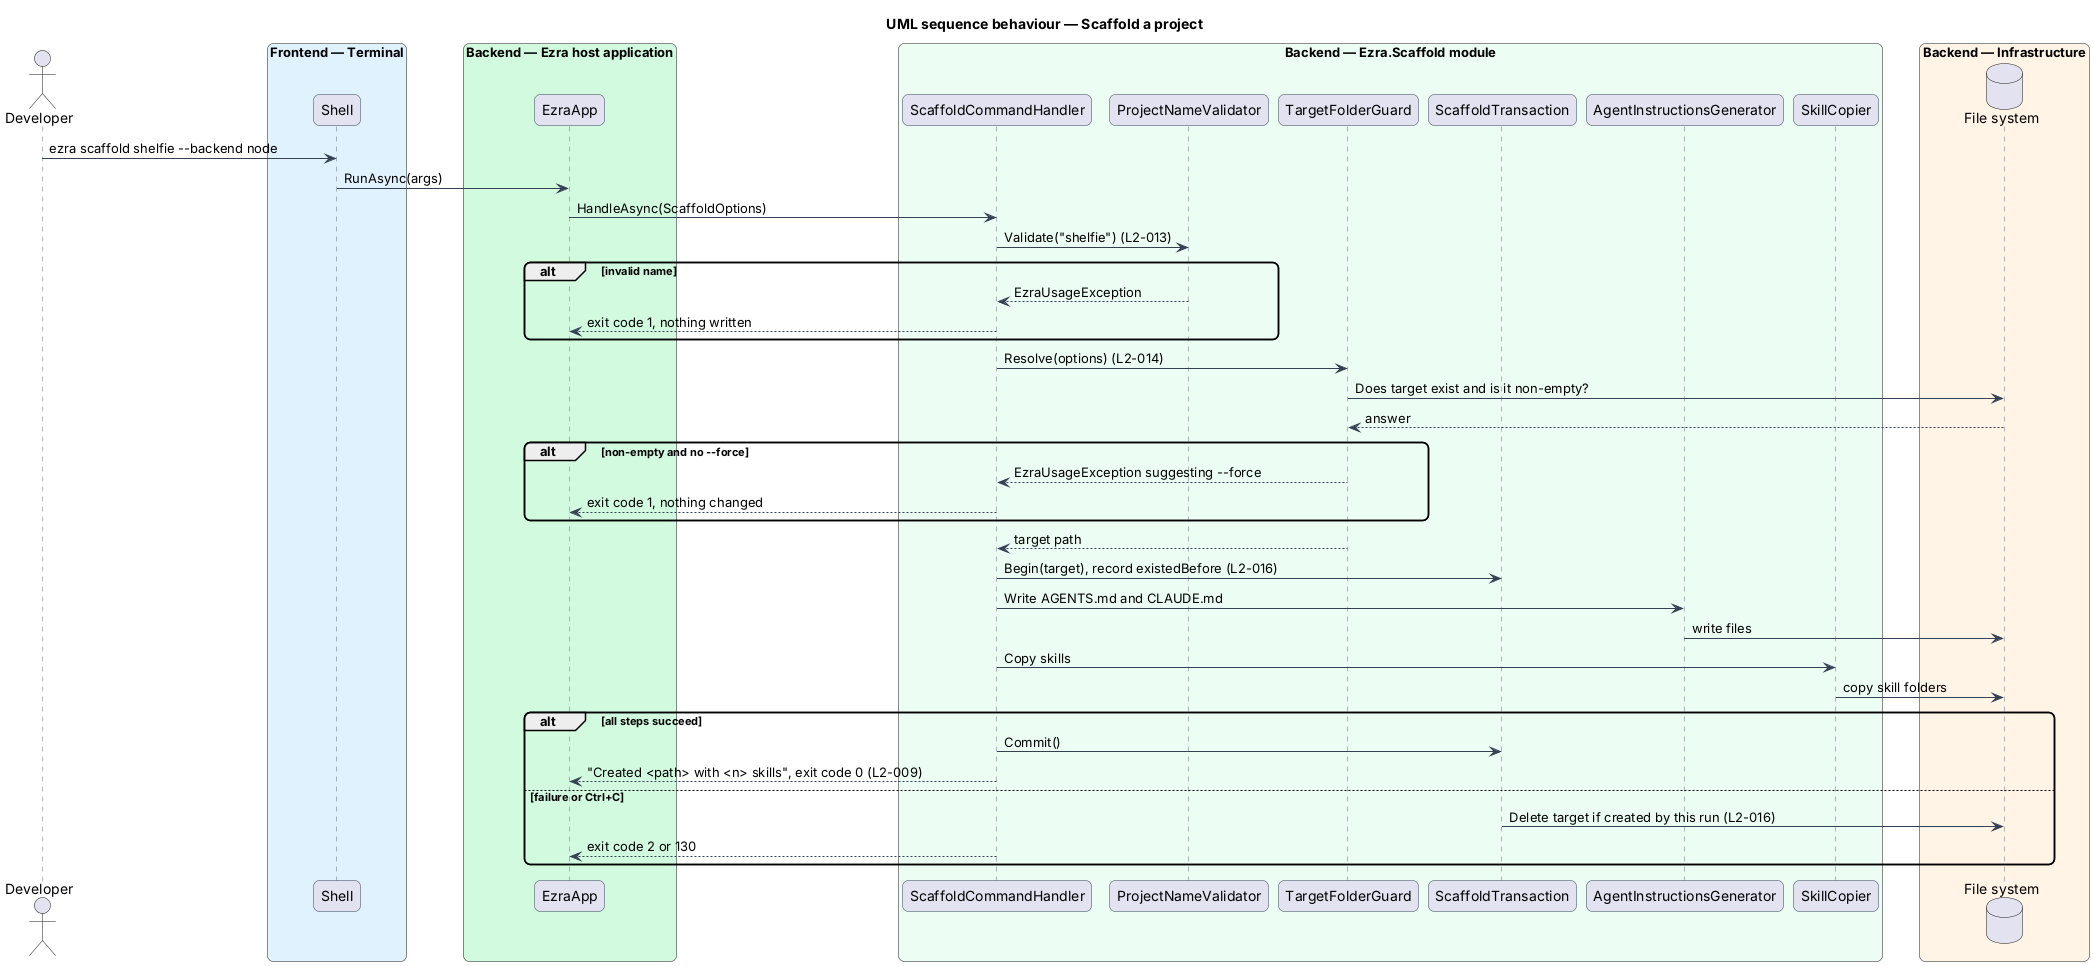

The diagram above was rendered by PlantUML. Its source (embedded in the PNG):
@startuml
title UML sequence behaviour — Scaffold a project
skinparam backgroundColor #FFFFFF
skinparam shadowing false
skinparam roundcorner 12
skinparam defaultFontName Arial
skinparam ArrowColor #344054
skinparam sequence {
  ParticipantBorderColor #344054
  LifeLineBorderColor #667085
}
actor "Developer" as dev
box "Frontend — Terminal" #E0F2FE
  participant "Shell" as shell
end box
box "Backend — Ezra host application" #D1FADF
  participant "EzraApp" as app
end box
box "Backend — Ezra.Scaffold module" #ECFDF3
  participant "ScaffoldCommandHandler" as handler
  participant "ProjectNameValidator" as validator
  participant "TargetFolderGuard" as guard
  participant "ScaffoldTransaction" as tx
  participant "AgentInstructionsGenerator" as gen
  participant "SkillCopier" as copier
end box
box "Backend — Infrastructure" #FFF4E5
  database "File system" as fs
end box
dev -> shell : ezra scaffold shelfie --backend node
shell -> app : RunAsync(args)
app -> handler : HandleAsync(ScaffoldOptions)
handler -> validator : Validate("shelfie") (L2-013)
alt invalid name
  validator --> handler : EzraUsageException
  handler --> app : exit code 1, nothing written
end
handler -> guard : Resolve(options) (L2-014)
guard -> fs : Does target exist and is it non-empty?
fs --> guard : answer
alt non-empty and no --force
  guard --> handler : EzraUsageException suggesting --force
  handler --> app : exit code 1, nothing changed
end
guard --> handler : target path
handler -> tx : Begin(target), record existedBefore (L2-016)
handler -> gen : Write AGENTS.md and CLAUDE.md
gen -> fs : write files
handler -> copier : Copy skills
copier -> fs : copy skill folders
alt all steps succeed
  handler -> tx : Commit()
  handler --> app : "Created <path> with <n> skills", exit code 0 (L2-009)
else failure or Ctrl+C
  tx -> fs : Delete target if created by this run (L2-016)
  handler --> app : exit code 2 or 130
end
@enduml